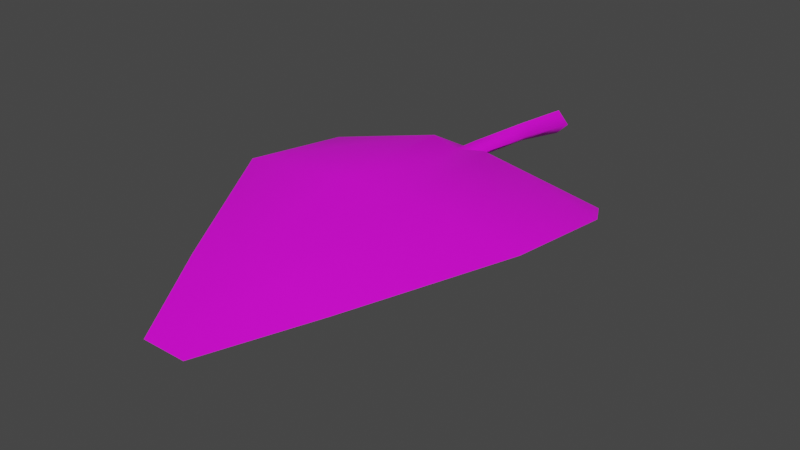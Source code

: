 # Source: FE_leaves_palm_01a_24-3.blend  (saved by Blender 3.0.42; exported with 4.5.12 LTS)
import bpy
from mathutils import Matrix  # noqa: F401  (used for matrix-valued properties, if any)

bpy.ops.wm.read_factory_settings(use_empty=True)
scene = bpy.context.scene
scene.name = 'Scene'

# ---- collections
col_collection = bpy.data.collections.new('Collection'); scene.collection.children.link(col_collection)

# ---- images (referenced by path relative to the original .blend; pixels are not part of the script)
import os
ASSET_DIR = os.environ.get("B2B_ASSET_DIR", "")  # directory of the original .blend (textures are referenced by path, not embedded)
HERE = os.path.dirname(os.path.abspath(__file__))  # packed textures are extracted next to this script under _unpacked/

def load_image(name, relpath, width, height, colorspace="sRGB"):
    """Load a texture the original file referenced (path relative to the .blend, or extracted next to this script)."""
    p = next((c for c in (os.path.join(HERE, relpath), os.path.join(ASSET_DIR, relpath)) if relpath and os.path.exists(c)), "")
    if p:
        img = bpy.data.images.load(p, check_existing=True)
        img.name = name
    else:  # same state as the original file: an image datablock whose file is absent (Cycles renders it pink)
        img = bpy.data.images.new(name, width, height)
        img.source = "FILE"
        img.filepath = "//" + (relpath or name)
    img.colorspace_settings.name = colorspace
    return img
img_fe_leaves_palm_01__tintmask_rw4_dds_001 = load_image('FE_leaves_palm_01__tintMask.rw4.dds.001', 'FE_leaves_palm_01__tintMask.rw4.dds', 1024, 1024, 'sRGB')

# ---- materials (node trees are filled in below, after node groups)
mat_material_002 = bpy.data.materials.new('Material.002')
mat_material_002.use_transparent_shadow = False

# ---- material node trees
mat_material_002.use_nodes = True; mat_material_002.node_tree.nodes.clear()
_N = mat_material_002.node_tree.nodes; _L = mat_material_002.node_tree.links
n0 = _N.new('ShaderNodeBsdfPrincipled'); n0.name = 'Principled BSDF'; n0.location = (10, 300)
n0.distribution = 'GGX'
n0.subsurface_method = 'RANDOM_WALK_SKIN'
n0.inputs[3].default_value = 1.45
n0.inputs[27].default_value = (0.0, 0.0, 0.0, 1.0)
n0.inputs[28].default_value = 1.0
n1 = _N.new('ShaderNodeOutputMaterial'); n1.name = 'Material Output'; n1.location = (300, 300)
n2 = _N.new('ShaderNodeTexImage'); n2.name = 'Image Texture'; n2.location = (-280, 275)
n2.image = img_fe_leaves_palm_01__tintmask_rw4_dds_001
n3 = _N.new('ShaderNodeTexImage'); n3.name = 'Image Texture.001'; n3.location = (-280, 275)
n3.image = img_fe_leaves_palm_01__tintmask_rw4_dds_001
n4 = _N.new('ShaderNodeTexImage'); n4.name = 'Image Texture.002'; n4.location = (-280, 275)
n4.image = img_fe_leaves_palm_01__tintmask_rw4_dds_001
_L.new(n0.outputs[0], n1.inputs[0])
_L.new(n4.outputs[0], n0.inputs[0])
n1.is_active_output = True

# ---- world
world_world = bpy.data.worlds.new('World'); scene.world = world_world
world_world.use_nodes = True; world_world.node_tree.nodes.clear()
_N = world_world.node_tree.nodes; _L = world_world.node_tree.links
n0 = _N.new('ShaderNodeOutputWorld'); n0.name = 'World Output'; n0.location = (300, 300)
n1 = _N.new('ShaderNodeBackground'); n1.name = 'Background'; n1.location = (10, 300)
n1.inputs[0].default_value = (0.05088, 0.05088, 0.05088, 1.0)
_L.new(n1.outputs[0], n0.inputs[0])
n0.is_active_output = True
world_world.color = (0.05088, 0.05088, 0.05088)
world_world.use_sun_shadow = False
world_world.sun_shadow_jitter_overblur = 0.0

# ---- meshes
me_fe_starter3_sp1_gmdl_001 = bpy.data.meshes.new('FE_starter3_Sp1.gmdl.001')
me_fe_starter3_sp1_gmdl_001.from_pydata([(-0.5586, -0.4964, -0.0137), (-0.1137, -0.6328, 0.115), (-0.6338, -0.6366, 0.007093), (-0.05578, -0.4964, 0.07482), (0.004889, -0.6417, 0.1277), (-0.005826, -0.4931, 0.03377), (0.03987, -0.4965, 0.07332), (0.5812, -0.4949, -0.008536), (0.1327, -0.6326, 0.1251), (0.6525, -0.6291, 0.01932), (-0.1149, -1.136, 0.1158), (-0.6381, -1.139, 0.07316), (0.004889, -1.148, 0.09791), (0.1346, -1.136, 0.1143), (0.6579, -1.145, 0.08621), (-0.1137, -1.712, 0.0133), (-0.3194, -1.735, 0.001054), (0.004868, -1.715, 0.02182), (0.1315, -1.711, 0.01245), (0.3377, -1.735, 0.001054), (-0.08788, -2.142, -0.05753), (0.004366, -2.142, -0.05753), (0.1023, -2.142, -0.05808), (-0.08788, -2.142, -0.05753), (-0.1137, -1.729, 0.02606), (-0.3194, -1.735, 0.001054), (0.004366, -2.142, -0.05753), (0.004889, -1.732, 0.02467), (0.004366, -2.142, -0.05753), (0.1023, -2.142, -0.05808), (0.1315, -1.727, 0.02467), (0.3377, -1.735, 0.001054), (-0.1149, -1.144, 0.1406), (-0.6381, -1.139, 0.07316), (0.004889, -1.148, 0.1224), (0.1346, -1.143, 0.138), (0.6579, -1.145, 0.08621), (-0.1137, -0.6292, 0.1521), (-0.6338, -0.6366, 0.007093), (0.004889, -0.6417, 0.1277), (0.1327, -0.6293, 0.1497), (0.6525, -0.6291, 0.01932), (-0.5586, -0.4964, -0.0137), (-0.05578, -0.4964, 0.07482), (-0.004547, -0.4985, 0.1137), (-0.05578, -0.4964, 0.07482), (0.5812, -0.4949, -0.008536), (0.03987, -0.4965, 0.07332), (-0.001471, -0.1637, 0.08831), (-0.05226, -0.1637, 0.04724), (-0.001471, -0.1637, 0.007987), (0.04373, -0.1637, 0.04655), (-0.001471, -0.1637, 0.08831), (-0.001471, -0.1637, 0.007987), (-0.001332, 0.1282, 0.05949), (-0.05971, 0.1281, 0.006912), (-0.001332, 0.1282, -0.04849), (0.05063, 0.1282, 0.004098), (-0.001332, 0.1282, 0.05949), (-0.001332, 0.1282, -0.04849), (-0.005826, -0.4931, 0.03377), (0.03987, -0.4965, 0.07332), (-0.005826, -0.4931, 0.03377)], [], [(0, 1, 2), (1, 0, 4), (0, 3, 4), (3, 5, 4), (5, 6, 4), (8, 4, 7), (6, 7, 4), (7, 9, 8), (10, 11, 1), (1, 11, 2), (4, 12, 1), (12, 10, 1), (8, 13, 4), (13, 12, 4), (9, 14, 8), (14, 13, 8), (10, 15, 11), (15, 16, 11), (17, 15, 12), (12, 15, 10), (18, 17, 13), (13, 17, 12), (19, 18, 14), (14, 18, 13), (16, 15, 20), (17, 21, 15), (15, 21, 20), (17, 18, 21), (18, 22, 21), (18, 19, 22), (23, 24, 25), (27, 24, 26), (23, 26, 24), (29, 30, 28), (28, 30, 27), (29, 31, 30), (32, 33, 24), (24, 33, 25), (27, 34, 24), (34, 32, 24), (30, 35, 27), (35, 34, 27), (35, 30, 36), (36, 30, 31), (32, 37, 33), (37, 38, 33), (34, 39, 32), (39, 37, 32), (40, 39, 35), (35, 39, 34), (41, 40, 36), (40, 35, 36), (38, 37, 42), (39, 43, 37), (37, 43, 42), (39, 40, 47), (40, 46, 47), (40, 41, 46), (48, 54, 49), (49, 54, 55), (56, 50, 55), (50, 49, 55), (57, 58, 51), (52, 51, 58), (51, 53, 57), (53, 59, 57), (48, 49, 45, 44), (51, 52, 44, 61), (49, 50, 60, 45), (53, 51, 61, 62), (44, 45, 39), (61, 44, 39)])
me_fe_starter3_sp1_gmdl_001.polygons.foreach_set('use_smooth', [True] * 72)
_uv = me_fe_starter3_sp1_gmdl_001.uv_layers.new(name='UVMap')
_uv.uv.foreach_set('vector', [0.9376, 0.1277, 0.8035, 0.1782, 0.9719, 0.1781, 0.8035, 0.1782, 0.9376, 0.1277, 0.7592, 0.1778, 0.9376, 0.1277, 0.773, 0.1183, 0.7592, 0.1778, 0.773, 0.1183, 0.7564, 0.1186, 0.7592, 0.1778, 0.7564, 0.1186, 0.7411, 0.1183, 0.7592, 0.1778, 0.7161, 0.1781, 0.7592, 0.1778, 0.5829, 0.1277, 0.7411, 0.1183, 0.5829, 0.1277, 0.7592, 0.1778, 0.5829, 0.1277, 0.5445, 0.1781, 0.7161, 0.1781, 0.8037, 0.3577, 0.9785, 0.3577, 0.8035, 0.1782, 0.8035, 0.1782, 0.9785, 0.3577, 0.9719, 0.1781, 0.7592, 0.1778, 0.7596, 0.3577, 0.8035, 0.1782, 0.7596, 0.3577, 0.8037, 0.3577, 0.8035, 0.1782, 0.7161, 0.1781, 0.7161, 0.3577, 0.7592, 0.1778, 0.7161, 0.3577, 0.7596, 0.3577, 0.7592, 0.1778, 0.5445, 0.1781, 0.5379, 0.3577, 0.7161, 0.1781, 0.5379, 0.3577, 0.7161, 0.3577, 0.7161, 0.1781, 0.8037, 0.3577, 0.8005, 0.583, 0.9785, 0.3577, 0.8005, 0.583, 0.8757, 0.583, 0.9785, 0.3577, 0.7596, 0.583, 0.8005, 0.583, 0.7596, 0.3577, 0.7596, 0.3577, 0.8005, 0.583, 0.8037, 0.3577, 0.717, 0.583, 0.7596, 0.583, 0.7161, 0.3577, 0.7161, 0.3577, 0.7596, 0.583, 0.7596, 0.3577, 0.6407, 0.583, 0.717, 0.583, 0.5379, 0.3577, 0.5379, 0.3577, 0.717, 0.583, 0.7161, 0.3577, 0.8757, 0.583, 0.8005, 0.583, 0.7801, 0.7093, 0.7596, 0.583, 0.7596, 0.7093, 0.8005, 0.583, 0.8005, 0.583, 0.7596, 0.7093, 0.7801, 0.7093, 0.7596, 0.583, 0.717, 0.583, 0.7596, 0.7093, 0.717, 0.583, 0.7363, 0.7093, 0.7596, 0.7093, 0.717, 0.583, 0.6407, 0.583, 0.7363, 0.7093, 0.3406, 0.07107, 0.3652, 0.2287, 0.4599, 0.2287, 0.3151, 0.2287, 0.3652, 0.2287, 0.3151, 0.07107, 0.3406, 0.07107, 0.3151, 0.07107, 0.3652, 0.2287, 0.286, 0.07107, 0.2627, 0.2287, 0.3151, 0.07107, 0.3151, 0.07107, 0.2627, 0.2287, 0.3151, 0.2287, 0.286, 0.07107, 0.1667, 0.2287, 0.2627, 0.2287, 0.3691, 0.5097, 0.5881, 0.5097, 0.3652, 0.2287, 0.3652, 0.2287, 0.5881, 0.5097, 0.4599, 0.2287, 0.3151, 0.2287, 0.3151, 0.5097, 0.3652, 0.2287, 0.3151, 0.5097, 0.3691, 0.5097, 0.3652, 0.2287, 0.2627, 0.2287, 0.2617, 0.5097, 0.3151, 0.2287, 0.2617, 0.5097, 0.3151, 0.5096, 0.3151, 0.2287, 0.2617, 0.5097, 0.2627, 0.2287, 0.0385, 0.5097, 0.0385, 0.5097, 0.2627, 0.2287, 0.1667, 0.2287, 0.3691, 0.5097, 0.3689, 0.7337, 0.5881, 0.5097, 0.3689, 0.7337, 0.5799, 0.7338, 0.5881, 0.5097, 0.3151, 0.5097, 0.3146, 0.734, 0.3691, 0.5097, 0.3146, 0.734, 0.3689, 0.7337, 0.3691, 0.5097, 0.2617, 0.7338, 0.3146, 0.7341, 0.2617, 0.5097, 0.2617, 0.5097, 0.3146, 0.7341, 0.3151, 0.5096, 0.04668, 0.7338, 0.2617, 0.7338, 0.0385, 0.5097, 0.2617, 0.7338, 0.2617, 0.5097, 0.0385, 0.5097, 0.5799, 0.7338, 0.3689, 0.7337, 0.5371, 0.8001, 0.3146, 0.734, 0.3318, 0.8084, 0.3689, 0.7337, 0.3689, 0.7337, 0.3318, 0.8084, 0.5371, 0.8001, 0.3146, 0.7341, 0.2617, 0.7338, 0.292, 0.8084, 0.2617, 0.7338, 0.09464, 0.8001, 0.292, 0.8084, 0.2617, 0.7338, 0.04668, 0.7338, 0.09464, 0.8001, 0.3111, 0.808, 0.3151, 0.9104, 0.3318, 0.8084, 0.3318, 0.8084, 0.3151, 0.9104, 0.3349, 0.91, 0.7567, 0.03652, 0.7577, 0.1186, 0.7409, 0.03679, 0.7577, 0.1186, 0.7411, 0.1183, 0.7409, 0.03679, 0.2958, 0.9103, 0.3151, 0.9104, 0.292, 0.8084, 0.3111, 0.808, 0.292, 0.8084, 0.3151, 0.9104, 0.773, 0.1183, 0.7577, 0.1186, 0.7722, 0.03655, 0.7577, 0.1186, 0.7567, 0.03652, 0.7722, 0.03655, 0.3111, 0.808, 0.3318, 0.8084, 0.3318, 0.8084, 0.3111, 0.808, 0.292, 0.8084, 0.3111, 0.808, 0.3111, 0.808, 0.292, 0.8084, 0.7411, 0.1183, 0.7577, 0.1186, 0.7577, 0.1186, 0.7411, 0.1183, 0.7577, 0.1186, 0.773, 0.1183, 0.773, 0.1183, 0.7577, 0.1186, 0.3111, 0.808, 0.292, 0.8084, 0.3146, 0.7341, 0.3318, 0.8084, 0.3111, 0.808, 0.3146, 0.7341])
me_fe_starter3_sp1_gmdl_001.materials.append(mat_material_002)
me_fe_starter3_sp1_gmdl_001.use_remesh_fix_poles = True
me_fe_starter3_sp1_gmdl_001.use_remesh_preserve_attributes = False
me_fe_starter3_sp1_gmdl_001.use_paint_bone_selection = False
me_fe_starter3_sp1_gmdl_001.use_paint_mask_vertex = True
me_fe_starter3_sp1_gmdl_001.update()
arm_armature_002 = bpy.data.armatures.new('Armature.002')  # bones are not reproduced

# ---- objects
ob_fe_starter3_sp1_gmdl_001 = bpy.data.objects.new('FE_starter3_Sp1.gmdl.001', me_fe_starter3_sp1_gmdl_001)
ob_armature = bpy.data.objects.new('Armature', arm_armature_002)

# ---- transforms, parenting, visibility, modifiers, constraints
ob_fe_starter3_sp1_gmdl_001.parent = ob_armature
ob_fe_starter3_sp1_gmdl_001.location = (0.0, 0.0, 0.0)
_vg = ob_fe_starter3_sp1_gmdl_001.vertex_groups.new(name='Bone')
for _i, _w in zip([0, 1, 3, 4, 5, 6, 7, 8, 9, 10, 11, 12, 13, 14, 15, 16, 17, 18, 19, 20, 21, 22, 23, 24, 25, 26, 27, 28, 29, 30, 31, 32, 33, 34, 35, 36, 37, 38, 39, 41, 42, 43, 44, 45, 46, 47, 48, 49, 50, 51, 52, 53, 54, 55, 56, 57, 58, 59, 60, 61, 62], [0.0001302, 0.0001941, 0.0, 0.0, 0.0, 0.0, 0.0007627, 8.343e-06, 0.0003583, 0.0, 0.0004141, 0.0, 4.429e-05, 0.0002509, 0.0001777, 0.0004734, 0.0, 0.0, 0.0, 0.001306, 0.0, 0.001336, 0.007319, 0.0, 1.431e-05, 0.0, 1.514e-05, 0.0, 0.0, 0.0, 1.774e-06, 5.753e-06, 0.0001089, 0.0006689, 0.0005454, 0.0001993, 8.321e-05, 0.002134, 3.099e-05, 0.0008079, 3.197e-05, 1.514e-05, 2.325e-06, 1.514e-05, 6.379e-05, 0.0, 1.0, 1.0, 1.0, 1.0, 1.0, 1.0, 1.0, 1.0, 1.0, 1.0, 1.0, 1.0, 0.0, 0.0, 0.0]): _vg.add([_i], _w, 'REPLACE')
_vg = ob_fe_starter3_sp1_gmdl_001.vertex_groups.new(name='Bone.001')
for _i, _w in zip([0, 2, 3, 4, 5, 6, 7, 32, 33, 34, 35, 36, 39, 40, 42, 43, 44, 45, 46, 47, 60, 61, 62], [0.8749, 0.0, 1.0, 0.0, 1.0, 1.0, 0.8742, 0.0, 0.0, 0.0, 0.0, 0.0, 0.0, 0.0, 0.875, 1.0, 1.0, 1.0, 0.8749, 1.0, 1.0, 1.0, 1.0]): _vg.add([_i], _w, 'REPLACE')
_vg = ob_fe_starter3_sp1_gmdl_001.vertex_groups.new(name='Bone.002')
for _i, _w in zip([0, 1, 2, 4, 7, 8, 9, 10, 11, 13, 14, 37, 38, 39, 40, 41, 42, 46], [0.125, 0.965, 0.9304, 1.0, 0.125, 0.9653, 0.93, 0.0, 0.0, 0.0, 0.0, 0.9999, 0.9279, 1.0, 1.0, 0.9292, 0.125, 0.125]): _vg.add([_i], _w, 'REPLACE')
_vg = ob_fe_starter3_sp1_gmdl_001.vertex_groups.new(name='Bone.003')
for _i, _w in zip([1, 2, 8, 9, 10, 11, 12, 13, 14, 15, 16, 18, 19, 24, 25, 30, 31, 32, 33, 34, 35, 36, 37, 38, 39, 40, 41], [0.0348, 0.06962, 0.03467, 0.06968, 0.965, 0.9296, 1.0, 0.965, 0.9297, 0.0, 0.0, 0.0, 0.0, 0.0, 0.0, 0.0, 0.0, 0.9652, 0.9299, 0.9993, 0.9645, 0.9298, 0.0, 0.07, 0.0, 0.0, 0.06995]): _vg.add([_i], _w, 'REPLACE')
_vg = ob_fe_starter3_sp1_gmdl_001.vertex_groups.new(name='Bone.004')
for _i, _w in zip([0, 1, 2, 7, 8, 9, 10, 11, 13, 14, 15, 16, 17, 18, 19, 20, 22, 23, 24, 25, 27, 29, 30, 31, 32, 33, 34, 35, 36, 37, 38, 40, 41, 42, 46], [0.0, 0.0, 0.0, 0.0, 0.0, 0.0, 0.03496, 0.07, 0.035, 0.07, 0.9648, 0.9295, 1.0, 0.965, 0.93, 0.0, 0.0, 0.0, 0.965, 0.9341, 1.0, 0.0, 0.965, 0.93, 0.03477, 0.07, 0.0, 0.03496, 0.06998, 0.0, 0.0, 0.0, 0.0, 0.0, 0.0]): _vg.add([_i], _w, 'REPLACE')
_vg = ob_fe_starter3_sp1_gmdl_001.vertex_groups.new(name='Bone.005')
for _i, _w in zip([15, 16, 18, 19, 20, 21, 22, 23, 24, 25, 26, 28, 29, 30, 31], [0.035, 0.06999, 0.035, 0.07, 0.9987, 1.0, 0.9987, 0.9927, 0.035, 0.06589, 1.0, 1.0, 1.0, 0.035, 0.07]): _vg.add([_i], _w, 'REPLACE')
_m = ob_fe_starter3_sp1_gmdl_001.modifiers.new('Armature.001', 'ARMATURE')
_m.object = ob_armature
ob_armature.location = (0.0, 0.0, 0.0)

# ---- collection membership
col_collection.objects.link(ob_fe_starter3_sp1_gmdl_001)
col_collection.objects.link(ob_armature)

# ---- scene / render settings (as saved in the file)
scene.frame_start = 1; scene.frame_end = 250; scene.frame_set(15)
scene.render.engine = 'BLENDER_EEVEE_NEXT'
scene.cycles.sampling_pattern = 'TABULATED_SOBOL'
scene.cycles.use_light_tree = False
scene.view_settings.view_transform = 'Filmic'
bpy.context.view_layer.update()

# ---- added for rendering (the .blend has no active camera and no usable light): camera, sun
cam_auto = bpy.data.cameras.new('AutoCamera')
cam_auto.lens = 50.0
cam_auto.sensor_width = 36.0
cam_auto.clip_end = 1000.0
ob_auto_camera = bpy.data.objects.new('AutoCamera', cam_auto)
scene.collection.objects.link(ob_auto_camera)
ob_auto_camera.location = (2.43241, -3.90019, 1.86658)
ob_auto_camera.rotation_euler = (1.09748, -7.21219e-08, 0.694738)
scene.camera = ob_auto_camera
light_auto_sun = bpy.data.lights.new('AutoSun', 'SUN')
light_auto_sun.energy = 3.0
light_auto_sun.angle = 0.0523599
ob_auto_sun = bpy.data.objects.new('AutoSun', light_auto_sun)
scene.collection.objects.link(ob_auto_sun)
ob_auto_sun.rotation_euler = (0.872665, 0.174533, 0.523599)
bpy.context.view_layer.update()
